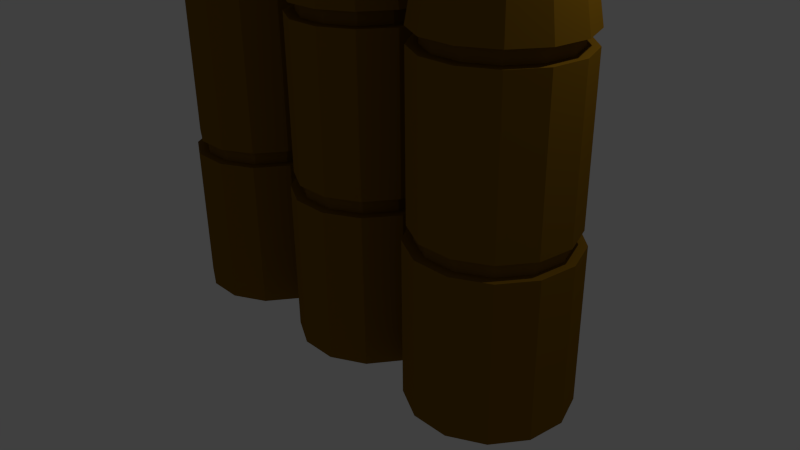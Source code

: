 # Source: Ammo.blend  (saved by Blender 2.71.0; exported with 4.5.12 LTS)
import bpy
from mathutils import Matrix  # noqa: F401  (used for matrix-valued properties, if any)

bpy.ops.wm.read_factory_settings(use_empty=True)
scene = bpy.context.scene
scene.name = 'Scene'

# ---- collections
col_collection_1 = bpy.data.collections.new('Collection 1'); scene.collection.children.link(col_collection_1)

# ---- materials (node trees are filled in below, after node groups)
mat_bulletm = bpy.data.materials.new('BulletM')
mat_bulletm.alpha_threshold = 0.0
mat_bulletm.use_transparent_shadow = False
mat_bulletm.diffuse_color = (0.2203, 0.1101, 0.00606, 1.0)
mat_bulletm.specular_color = (1.0, 0.9293, 0.3877)
mat_bulletm.roughness = 0.5
mat_bulletm.specular_intensity = 1.0
mat_bulletm.line_color = (0.0, 0.0, 0.0, 1.0)
mat_bulletm2 = bpy.data.materials.new('BulletM2')
mat_bulletm2.alpha_threshold = 0.0
mat_bulletm2.use_transparent_shadow = False
mat_bulletm2.diffuse_color = (0.05979, 0.04476, 0.06998, 1.0)
mat_bulletm2.specular_color = (0.402, 0.402, 0.402)
mat_bulletm2.roughness = 0.5
mat_bulletm2.line_color = (0.0, 0.0, 0.0, 1.0)

# ---- material node trees

# ---- world
world_world = bpy.data.worlds.new('World'); scene.world = world_world
world_world.color = (0.05088, 0.05088, 0.05088)
world_world.use_sun_shadow = False
world_world.sun_shadow_jitter_overblur = 0.0
world_world.cycles.sampling_method = 'MANUAL'
world_world.cycles.sample_map_resolution = 256

# ---- cameras
cam_camera = bpy.data.cameras.new('Camera')
cam_camera.clip_end = 100.0
cam_camera.lens = 35.0
cam_camera.sensor_width = 32.0
cam_camera.sensor_height = 18.0
cam_camera.ortho_scale = 7.314
cam_camera.dof.focus_distance = 0.0
cam_camera.dof.aperture_fstop = 128.0

# ---- lights
light_lamp = bpy.data.lights.new('Lamp', 'POINT')
light_lamp.transmission_factor = 0.0
light_lamp.cutoff_distance = 30.0
light_lamp.energy = 100.0
light_lamp.shadow_buffer_clip_start = 1.001
light_lamp.shadow_soft_size = 0.1
light_lamp.shadow_maximum_resolution = 0.006
light_lamp.use_absolute_resolution = True
light_lamp.cycles.use_multiple_importance_sampling = False

# ---- meshes
me_cylinder_002 = bpy.data.meshes.new('Cylinder.002')
me_cylinder_002.from_pydata([(0.0, 1.0, -1.0), (0.0, 1.0, 1.0), (0.4647, 0.8855, -1.0), (0.4647, 0.8855, 1.0), (0.823, 0.5681, -1.0), (0.823, 0.5681, 1.0), (0.9927, 0.1205, -1.0), (0.9927, 0.1205, 1.0), (0.935, -0.3546, -1.0), (0.935, -0.3546, 1.0), (0.6631, -0.7485, -1.0), (0.6631, -0.7485, 1.0), (0.2393, -0.9709, -1.0), (0.2393, -0.9709, 1.0), (-0.2393, -0.9709, -1.0), (-0.2393, -0.9709, 1.0), (-0.6631, -0.7485, -1.0), (-0.6631, -0.7485, 1.0), (-0.935, -0.3546, -1.0), (-0.935, -0.3546, 1.0), (-0.9927, 0.1205, -1.0), (-0.9927, 0.1205, 1.0), (-0.823, 0.5681, -1.0), (-0.823, 0.5681, 1.0), (-0.4647, 0.8855, -1.0), (-0.4647, 0.8855, 1.0), (5.74e-09, 0.8682, 1.0), (0.4035, 0.7688, 1.0), (0.7145, 0.4932, 1.0), (0.8619, 0.1047, 1.0), (0.8118, -0.3079, 1.0), (0.5757, -0.6499, 1.0), (0.2078, -0.843, 1.0), (-0.2078, -0.843, 1.0), (-0.5757, -0.6499, 1.0), (-0.8118, -0.3079, 1.0), (-0.8619, 0.1047, 1.0), (-0.7145, 0.4932, 1.0), (-0.4035, 0.7688, 1.0), (8.067e-09, 0.8682, 1.178), (0.4035, 0.7688, 1.178), (0.7145, 0.4932, 1.178), (0.8619, 0.1047, 1.178), (0.8118, -0.3079, 1.178), (0.5757, -0.6499, 1.178), (0.2078, -0.843, 1.178), (-0.2078, -0.843, 1.178), (-0.5757, -0.6499, 1.178), (-0.8118, -0.3079, 1.178), (-0.8619, 0.1047, 1.178), (-0.7145, 0.4932, 1.178), (-0.4035, 0.7688, 1.178), (2.25e-09, 0.9489, 1.178), (0.441, 0.8402, 1.178), (0.7809, 0.539, 1.178), (0.9419, 0.1144, 1.178), (0.8872, -0.3365, 1.178), (0.6292, -0.7102, 1.178), (0.2271, -0.9213, 1.178), (-0.2271, -0.9213, 1.178), (-0.6292, -0.7102, 1.178), (-0.8872, -0.3365, 1.178), (-0.9419, 0.1144, 1.178), (-0.7809, 0.539, 1.178), (-0.441, 0.8402, 1.178), (2.25e-09, 0.9489, 1.178), (0.441, 0.8402, 1.178), (0.7809, 0.539, 1.178), (0.9419, 0.1144, 1.178), (0.8872, -0.3365, 1.178), (0.6292, -0.7102, 1.178), (0.2271, -0.9213, 1.178), (-0.2271, -0.9213, 1.178), (-0.6292, -0.7102, 1.178), (-0.8872, -0.3365, 1.178), (-0.9419, 0.1144, 1.178), (-0.7809, 0.539, 1.178), (-0.441, 0.8402, 1.178), (1.222e-07, 0.9489, 3.14), (0.441, 0.8402, 3.14), (0.7809, 0.539, 3.14), (0.9419, 0.1144, 3.14), (0.8872, -0.3365, 3.14), (0.6292, -0.7102, 3.14), (0.2271, -0.9213, 3.14), (-0.2271, -0.9213, 3.14), (-0.6292, -0.7102, 3.14), (-0.8872, -0.3365, 3.14), (-0.9419, 0.1144, 3.14), (-0.7809, 0.539, 3.14), (-0.441, 0.8402, 3.14), (1.303e-07, 0.812, 3.14), (0.3773, 0.719, 3.14), (0.6682, 0.4612, 3.14), (0.806, 0.09787, 3.14), (0.7592, -0.2879, 3.14), (0.5384, -0.6078, 3.14), (0.1943, -0.7884, 3.14), (-0.1943, -0.7884, 3.14), (-0.5384, -0.6078, 3.14), (-0.7592, -0.2879, 3.14), (-0.806, 0.09787, 3.14), (-0.6682, 0.4612, 3.14), (-0.3773, 0.719, 3.14), (1.899e-07, 0.812, 3.321), (0.3773, 0.719, 3.321), (0.6682, 0.4612, 3.321), (0.806, 0.09787, 3.321), (0.7592, -0.2879, 3.321), (0.5384, -0.6078, 3.321), (0.1943, -0.7884, 3.321), (-0.1943, -0.7884, 3.321), (-0.5384, -0.6078, 3.321), (-0.7592, -0.2879, 3.321), (-0.806, 0.09787, 3.321), (-0.6682, 0.4612, 3.321), (-0.3773, 0.719, 3.321), (1.907e-07, 0.9521, 3.321), (0.4425, 0.8431, 3.321), (0.7836, 0.5409, 3.321), (0.9452, 0.1148, 3.321), (0.8902, -0.3376, 3.321), (0.6314, -0.7127, 3.321), (0.2279, -0.9244, 3.321), (-0.2279, -0.9244, 3.321), (-0.6314, -0.7127, 3.321), (-0.8902, -0.3376, 3.321), (-0.9452, 0.1148, 3.321), (-0.7836, 0.5409, 3.321), (-0.4425, 0.8431, 3.321), (2.188e-07, 0.5607, 5.504), (0.2606, 0.4965, 5.504), (0.4615, 0.3185, 5.504), (0.5566, 0.06759, 5.504), (0.5243, -0.1988, 5.504), (0.3718, -0.4197, 5.504), (0.1342, -0.5444, 5.504), (-0.1342, -0.5444, 5.504), (-0.3718, -0.4197, 5.504), (-0.5243, -0.1988, 5.504), (-0.5566, 0.06759, 5.504), (-0.4615, 0.3185, 5.504), (-0.2606, 0.4965, 5.504), (1.871e-07, 0.06286, 5.957), (0.02921, 0.05566, 5.957), (0.05173, 0.03571, 5.957), (0.0624, 0.007577, 5.957), (0.05877, -0.02229, 5.957), (0.04168, -0.04705, 5.957), (0.01504, -0.06103, 5.957), (-0.01504, -0.06103, 5.957), (-0.04168, -0.04705, 5.957), (-0.05877, -0.02229, 5.957), (-0.0624, 0.007577, 5.957), (-0.05173, 0.03571, 5.957), (-0.02921, 0.05566, 5.957)], [], [(0, 1, 3, 2), (2, 3, 5, 4), (4, 5, 7, 6), (6, 7, 9, 8), (8, 9, 11, 10), (10, 11, 13, 12), (12, 13, 15, 14), (14, 15, 17, 16), (16, 17, 19, 18), (18, 19, 21, 20), (20, 21, 23, 22), (1, 25, 38, 26), (24, 25, 1, 0), (22, 23, 25, 24), (0, 2, 4, 6, 8, 10, 12, 14, 16, 18, 20, 22, 24), (26, 38, 51, 39), (25, 23, 37, 38), (23, 21, 36, 37), (21, 19, 35, 36), (19, 17, 34, 35), (17, 15, 33, 34), (15, 13, 32, 33), (13, 11, 31, 32), (11, 9, 30, 31), (9, 7, 29, 30), (7, 5, 28, 29), (5, 3, 27, 28), (3, 1, 26, 27), (39, 51, 64, 52), (38, 37, 50, 51), (37, 36, 49, 50), (36, 35, 48, 49), (35, 34, 47, 48), (34, 33, 46, 47), (33, 32, 45, 46), (32, 31, 44, 45), (31, 30, 43, 44), (30, 29, 42, 43), (29, 28, 41, 42), (28, 27, 40, 41), (27, 26, 39, 40), (52, 64, 77, 65), (51, 50, 63, 64), (50, 49, 62, 63), (49, 48, 61, 62), (48, 47, 60, 61), (47, 46, 59, 60), (46, 45, 58, 59), (45, 44, 57, 58), (44, 43, 56, 57), (43, 42, 55, 56), (42, 41, 54, 55), (41, 40, 53, 54), (40, 39, 52, 53), (65, 77, 90, 78), (64, 63, 76, 77), (63, 62, 75, 76), (62, 61, 74, 75), (61, 60, 73, 74), (60, 59, 72, 73), (59, 58, 71, 72), (58, 57, 70, 71), (57, 56, 69, 70), (56, 55, 68, 69), (55, 54, 67, 68), (54, 53, 66, 67), (53, 52, 65, 66), (78, 90, 103, 91), (77, 76, 89, 90), (76, 75, 88, 89), (75, 74, 87, 88), (74, 73, 86, 87), (73, 72, 85, 86), (72, 71, 84, 85), (71, 70, 83, 84), (70, 69, 82, 83), (69, 68, 81, 82), (68, 67, 80, 81), (67, 66, 79, 80), (66, 65, 78, 79), (91, 103, 116, 104), (90, 89, 102, 103), (89, 88, 101, 102), (88, 87, 100, 101), (87, 86, 99, 100), (86, 85, 98, 99), (85, 84, 97, 98), (84, 83, 96, 97), (83, 82, 95, 96), (82, 81, 94, 95), (81, 80, 93, 94), (80, 79, 92, 93), (79, 78, 91, 92), (104, 116, 129, 117), (103, 102, 115, 116), (102, 101, 114, 115), (101, 100, 113, 114), (100, 99, 112, 113), (99, 98, 111, 112), (98, 97, 110, 111), (97, 96, 109, 110), (96, 95, 108, 109), (95, 94, 107, 108), (94, 93, 106, 107), (93, 92, 105, 106), (92, 91, 104, 105), (117, 129, 142, 130), (116, 115, 128, 129), (115, 114, 127, 128), (114, 113, 126, 127), (113, 112, 125, 126), (112, 111, 124, 125), (111, 110, 123, 124), (110, 109, 122, 123), (109, 108, 121, 122), (108, 107, 120, 121), (107, 106, 119, 120), (106, 105, 118, 119), (105, 104, 117, 118), (130, 142, 155, 143), (129, 128, 141, 142), (128, 127, 140, 141), (127, 126, 139, 140), (126, 125, 138, 139), (125, 124, 137, 138), (124, 123, 136, 137), (123, 122, 135, 136), (122, 121, 134, 135), (121, 120, 133, 134), (120, 119, 132, 133), (119, 118, 131, 132), (118, 117, 130, 131), (144, 143, 155, 154, 153, 152, 151, 150, 149, 148, 147, 146, 145), (142, 141, 154, 155), (141, 140, 153, 154), (140, 139, 152, 153), (139, 138, 151, 152), (138, 137, 150, 151), (137, 136, 149, 150), (136, 135, 148, 149), (135, 134, 147, 148), (134, 133, 146, 147), (133, 132, 145, 146), (132, 131, 144, 145), (131, 130, 143, 144)])
me_cylinder_002.polygons.foreach_set('material_index', [0, 0, 0, 0, 0, 0, 0, 0, 0, 0, 0, 0, 0, 0, 1, 0, 0, 0, 0, 0, 0, 0, 0, 0, 0, 0, 0, 0, 0, 0, 0, 0, 0, 0, 0, 0, 0, 0, 0, 0, 0, 0, 0, 0, 0, 0, 0, 0, 0, 0, 0, 0, 0, 0, 0, 0, 0, 0, 0, 0, 0, 0, 0, 0, 0, 0, 0, 0, 0, 0, 0, 0, 0, 0, 0, 0, 0, 0, 0, 0, 0, 0, 0, 0, 0, 0, 0, 0, 0, 0, 0, 0, 0, 0, 0, 0, 0, 0, 0, 0, 0, 0, 0, 0, 0, 0, 0, 0, 0, 0, 0, 0, 0, 0, 0, 0, 0, 0, 0, 1, 0, 0, 0, 0, 0, 0, 0, 0, 0, 0, 0, 0, 1, 1, 1, 1, 1, 1, 1, 1, 1, 1, 1, 1, 1])
me_cylinder_002.materials.append(mat_bulletm)
me_cylinder_002.materials.append(mat_bulletm2)
me_cylinder_002.use_remesh_preserve_volume = False
me_cylinder_002.use_remesh_preserve_attributes = False
me_cylinder_002.use_mirror_vertex_groups = False
me_cylinder_002.update()
me_cylinder_001 = bpy.data.meshes.new('Cylinder.001')
me_cylinder_001.from_pydata([(0.0, 1.0, -1.0), (0.0, 1.0, 1.0), (0.4647, 0.8855, -1.0), (0.4647, 0.8855, 1.0), (0.823, 0.5681, -1.0), (0.823, 0.5681, 1.0), (0.9927, 0.1205, -1.0), (0.9927, 0.1205, 1.0), (0.935, -0.3546, -1.0), (0.935, -0.3546, 1.0), (0.6631, -0.7485, -1.0), (0.6631, -0.7485, 1.0), (0.2393, -0.9709, -1.0), (0.2393, -0.9709, 1.0), (-0.2393, -0.9709, -1.0), (-0.2393, -0.9709, 1.0), (-0.6631, -0.7485, -1.0), (-0.6631, -0.7485, 1.0), (-0.935, -0.3546, -1.0), (-0.935, -0.3546, 1.0), (-0.9927, 0.1205, -1.0), (-0.9927, 0.1205, 1.0), (-0.823, 0.5681, -1.0), (-0.823, 0.5681, 1.0), (-0.4647, 0.8855, -1.0), (-0.4647, 0.8855, 1.0), (5.74e-09, 0.8682, 1.0), (0.4035, 0.7688, 1.0), (0.7145, 0.4932, 1.0), (0.8619, 0.1047, 1.0), (0.8118, -0.3079, 1.0), (0.5757, -0.6499, 1.0), (0.2078, -0.843, 1.0), (-0.2078, -0.843, 1.0), (-0.5757, -0.6499, 1.0), (-0.8118, -0.3079, 1.0), (-0.8619, 0.1047, 1.0), (-0.7145, 0.4932, 1.0), (-0.4035, 0.7688, 1.0), (8.067e-09, 0.8682, 1.178), (0.4035, 0.7688, 1.178), (0.7145, 0.4932, 1.178), (0.8619, 0.1047, 1.178), (0.8118, -0.3079, 1.178), (0.5757, -0.6499, 1.178), (0.2078, -0.843, 1.178), (-0.2078, -0.843, 1.178), (-0.5757, -0.6499, 1.178), (-0.8118, -0.3079, 1.178), (-0.8619, 0.1047, 1.178), (-0.7145, 0.4932, 1.178), (-0.4035, 0.7688, 1.178), (2.25e-09, 0.9489, 1.178), (0.441, 0.8402, 1.178), (0.7809, 0.539, 1.178), (0.9419, 0.1144, 1.178), (0.8872, -0.3365, 1.178), (0.6292, -0.7102, 1.178), (0.2271, -0.9213, 1.178), (-0.2271, -0.9213, 1.178), (-0.6292, -0.7102, 1.178), (-0.8872, -0.3365, 1.178), (-0.9419, 0.1144, 1.178), (-0.7809, 0.539, 1.178), (-0.441, 0.8402, 1.178), (2.25e-09, 0.9489, 1.178), (0.441, 0.8402, 1.178), (0.7809, 0.539, 1.178), (0.9419, 0.1144, 1.178), (0.8872, -0.3365, 1.178), (0.6292, -0.7102, 1.178), (0.2271, -0.9213, 1.178), (-0.2271, -0.9213, 1.178), (-0.6292, -0.7102, 1.178), (-0.8872, -0.3365, 1.178), (-0.9419, 0.1144, 1.178), (-0.7809, 0.539, 1.178), (-0.441, 0.8402, 1.178), (1.222e-07, 0.9489, 3.14), (0.441, 0.8402, 3.14), (0.7809, 0.539, 3.14), (0.9419, 0.1144, 3.14), (0.8872, -0.3365, 3.14), (0.6292, -0.7102, 3.14), (0.2271, -0.9213, 3.14), (-0.2271, -0.9213, 3.14), (-0.6292, -0.7102, 3.14), (-0.8872, -0.3365, 3.14), (-0.9419, 0.1144, 3.14), (-0.7809, 0.539, 3.14), (-0.441, 0.8402, 3.14), (1.303e-07, 0.812, 3.14), (0.3773, 0.719, 3.14), (0.6682, 0.4612, 3.14), (0.806, 0.09787, 3.14), (0.7592, -0.2879, 3.14), (0.5384, -0.6078, 3.14), (0.1943, -0.7884, 3.14), (-0.1943, -0.7884, 3.14), (-0.5384, -0.6078, 3.14), (-0.7592, -0.2879, 3.14), (-0.806, 0.09787, 3.14), (-0.6682, 0.4612, 3.14), (-0.3773, 0.719, 3.14), (1.899e-07, 0.812, 3.321), (0.3773, 0.719, 3.321), (0.6682, 0.4612, 3.321), (0.806, 0.09787, 3.321), (0.7592, -0.2879, 3.321), (0.5384, -0.6078, 3.321), (0.1943, -0.7884, 3.321), (-0.1943, -0.7884, 3.321), (-0.5384, -0.6078, 3.321), (-0.7592, -0.2879, 3.321), (-0.806, 0.09787, 3.321), (-0.6682, 0.4612, 3.321), (-0.3773, 0.719, 3.321), (1.907e-07, 0.9521, 3.321), (0.4425, 0.8431, 3.321), (0.7836, 0.5409, 3.321), (0.9452, 0.1148, 3.321), (0.8902, -0.3376, 3.321), (0.6314, -0.7127, 3.321), (0.2279, -0.9244, 3.321), (-0.2279, -0.9244, 3.321), (-0.6314, -0.7127, 3.321), (-0.8902, -0.3376, 3.321), (-0.9452, 0.1148, 3.321), (-0.7836, 0.5409, 3.321), (-0.4425, 0.8431, 3.321), (2.188e-07, 0.5607, 5.504), (0.2606, 0.4965, 5.504), (0.4615, 0.3185, 5.504), (0.5566, 0.06759, 5.504), (0.5243, -0.1988, 5.504), (0.3718, -0.4197, 5.504), (0.1342, -0.5444, 5.504), (-0.1342, -0.5444, 5.504), (-0.3718, -0.4197, 5.504), (-0.5243, -0.1988, 5.504), (-0.5566, 0.06759, 5.504), (-0.4615, 0.3185, 5.504), (-0.2606, 0.4965, 5.504), (1.871e-07, 0.06286, 5.957), (0.02921, 0.05566, 5.957), (0.05173, 0.03571, 5.957), (0.0624, 0.007577, 5.957), (0.05877, -0.02229, 5.957), (0.04168, -0.04705, 5.957), (0.01504, -0.06103, 5.957), (-0.01504, -0.06103, 5.957), (-0.04168, -0.04705, 5.957), (-0.05877, -0.02229, 5.957), (-0.0624, 0.007577, 5.957), (-0.05173, 0.03571, 5.957), (-0.02921, 0.05566, 5.957)], [], [(0, 1, 3, 2), (2, 3, 5, 4), (4, 5, 7, 6), (6, 7, 9, 8), (8, 9, 11, 10), (10, 11, 13, 12), (12, 13, 15, 14), (14, 15, 17, 16), (16, 17, 19, 18), (18, 19, 21, 20), (20, 21, 23, 22), (1, 25, 38, 26), (24, 25, 1, 0), (22, 23, 25, 24), (0, 2, 4, 6, 8, 10, 12, 14, 16, 18, 20, 22, 24), (26, 38, 51, 39), (25, 23, 37, 38), (23, 21, 36, 37), (21, 19, 35, 36), (19, 17, 34, 35), (17, 15, 33, 34), (15, 13, 32, 33), (13, 11, 31, 32), (11, 9, 30, 31), (9, 7, 29, 30), (7, 5, 28, 29), (5, 3, 27, 28), (3, 1, 26, 27), (39, 51, 64, 52), (38, 37, 50, 51), (37, 36, 49, 50), (36, 35, 48, 49), (35, 34, 47, 48), (34, 33, 46, 47), (33, 32, 45, 46), (32, 31, 44, 45), (31, 30, 43, 44), (30, 29, 42, 43), (29, 28, 41, 42), (28, 27, 40, 41), (27, 26, 39, 40), (52, 64, 77, 65), (51, 50, 63, 64), (50, 49, 62, 63), (49, 48, 61, 62), (48, 47, 60, 61), (47, 46, 59, 60), (46, 45, 58, 59), (45, 44, 57, 58), (44, 43, 56, 57), (43, 42, 55, 56), (42, 41, 54, 55), (41, 40, 53, 54), (40, 39, 52, 53), (65, 77, 90, 78), (64, 63, 76, 77), (63, 62, 75, 76), (62, 61, 74, 75), (61, 60, 73, 74), (60, 59, 72, 73), (59, 58, 71, 72), (58, 57, 70, 71), (57, 56, 69, 70), (56, 55, 68, 69), (55, 54, 67, 68), (54, 53, 66, 67), (53, 52, 65, 66), (78, 90, 103, 91), (77, 76, 89, 90), (76, 75, 88, 89), (75, 74, 87, 88), (74, 73, 86, 87), (73, 72, 85, 86), (72, 71, 84, 85), (71, 70, 83, 84), (70, 69, 82, 83), (69, 68, 81, 82), (68, 67, 80, 81), (67, 66, 79, 80), (66, 65, 78, 79), (91, 103, 116, 104), (90, 89, 102, 103), (89, 88, 101, 102), (88, 87, 100, 101), (87, 86, 99, 100), (86, 85, 98, 99), (85, 84, 97, 98), (84, 83, 96, 97), (83, 82, 95, 96), (82, 81, 94, 95), (81, 80, 93, 94), (80, 79, 92, 93), (79, 78, 91, 92), (104, 116, 129, 117), (103, 102, 115, 116), (102, 101, 114, 115), (101, 100, 113, 114), (100, 99, 112, 113), (99, 98, 111, 112), (98, 97, 110, 111), (97, 96, 109, 110), (96, 95, 108, 109), (95, 94, 107, 108), (94, 93, 106, 107), (93, 92, 105, 106), (92, 91, 104, 105), (117, 129, 142, 130), (116, 115, 128, 129), (115, 114, 127, 128), (114, 113, 126, 127), (113, 112, 125, 126), (112, 111, 124, 125), (111, 110, 123, 124), (110, 109, 122, 123), (109, 108, 121, 122), (108, 107, 120, 121), (107, 106, 119, 120), (106, 105, 118, 119), (105, 104, 117, 118), (130, 142, 155, 143), (129, 128, 141, 142), (128, 127, 140, 141), (127, 126, 139, 140), (126, 125, 138, 139), (125, 124, 137, 138), (124, 123, 136, 137), (123, 122, 135, 136), (122, 121, 134, 135), (121, 120, 133, 134), (120, 119, 132, 133), (119, 118, 131, 132), (118, 117, 130, 131), (144, 143, 155, 154, 153, 152, 151, 150, 149, 148, 147, 146, 145), (142, 141, 154, 155), (141, 140, 153, 154), (140, 139, 152, 153), (139, 138, 151, 152), (138, 137, 150, 151), (137, 136, 149, 150), (136, 135, 148, 149), (135, 134, 147, 148), (134, 133, 146, 147), (133, 132, 145, 146), (132, 131, 144, 145), (131, 130, 143, 144)])
me_cylinder_001.polygons.foreach_set('material_index', [0, 0, 0, 0, 0, 0, 0, 0, 0, 0, 0, 0, 0, 0, 1, 0, 0, 0, 0, 0, 0, 0, 0, 0, 0, 0, 0, 0, 0, 0, 0, 0, 0, 0, 0, 0, 0, 0, 0, 0, 0, 0, 0, 0, 0, 0, 0, 0, 0, 0, 0, 0, 0, 0, 0, 0, 0, 0, 0, 0, 0, 0, 0, 0, 0, 0, 0, 0, 0, 0, 0, 0, 0, 0, 0, 0, 0, 0, 0, 0, 0, 0, 0, 0, 0, 0, 0, 0, 0, 0, 0, 0, 0, 0, 0, 0, 0, 0, 0, 0, 0, 0, 0, 0, 0, 0, 0, 0, 0, 0, 0, 0, 0, 0, 0, 0, 0, 0, 0, 1, 0, 0, 0, 0, 0, 0, 0, 0, 0, 0, 0, 0, 1, 1, 1, 1, 1, 1, 1, 1, 1, 1, 1, 1, 1])
me_cylinder_001.materials.append(mat_bulletm)
me_cylinder_001.materials.append(mat_bulletm2)
me_cylinder_001.use_remesh_preserve_volume = False
me_cylinder_001.use_remesh_preserve_attributes = False
me_cylinder_001.use_mirror_vertex_groups = False
me_cylinder_001.update()
me_cylinder = bpy.data.meshes.new('Cylinder')
me_cylinder.from_pydata([(0.0, 1.0, -1.0), (0.0, 1.0, 1.0), (0.4647, 0.8855, -1.0), (0.4647, 0.8855, 1.0), (0.823, 0.5681, -1.0), (0.823, 0.5681, 1.0), (0.9927, 0.1205, -1.0), (0.9927, 0.1205, 1.0), (0.935, -0.3546, -1.0), (0.935, -0.3546, 1.0), (0.6631, -0.7485, -1.0), (0.6631, -0.7485, 1.0), (0.2393, -0.9709, -1.0), (0.2393, -0.9709, 1.0), (-0.2393, -0.9709, -1.0), (-0.2393, -0.9709, 1.0), (-0.6631, -0.7485, -1.0), (-0.6631, -0.7485, 1.0), (-0.935, -0.3546, -1.0), (-0.935, -0.3546, 1.0), (-0.9927, 0.1205, -1.0), (-0.9927, 0.1205, 1.0), (-0.823, 0.5681, -1.0), (-0.823, 0.5681, 1.0), (-0.4647, 0.8855, -1.0), (-0.4647, 0.8855, 1.0), (5.74e-09, 0.8682, 1.0), (0.4035, 0.7688, 1.0), (0.7145, 0.4932, 1.0), (0.8619, 0.1047, 1.0), (0.8118, -0.3079, 1.0), (0.5757, -0.6499, 1.0), (0.2078, -0.843, 1.0), (-0.2078, -0.843, 1.0), (-0.5757, -0.6499, 1.0), (-0.8118, -0.3079, 1.0), (-0.8619, 0.1047, 1.0), (-0.7145, 0.4932, 1.0), (-0.4035, 0.7688, 1.0), (8.067e-09, 0.8682, 1.178), (0.4035, 0.7688, 1.178), (0.7145, 0.4932, 1.178), (0.8619, 0.1047, 1.178), (0.8118, -0.3079, 1.178), (0.5757, -0.6499, 1.178), (0.2078, -0.843, 1.178), (-0.2078, -0.843, 1.178), (-0.5757, -0.6499, 1.178), (-0.8118, -0.3079, 1.178), (-0.8619, 0.1047, 1.178), (-0.7145, 0.4932, 1.178), (-0.4035, 0.7688, 1.178), (2.25e-09, 0.9489, 1.178), (0.441, 0.8402, 1.178), (0.7809, 0.539, 1.178), (0.9419, 0.1144, 1.178), (0.8872, -0.3365, 1.178), (0.6292, -0.7102, 1.178), (0.2271, -0.9213, 1.178), (-0.2271, -0.9213, 1.178), (-0.6292, -0.7102, 1.178), (-0.8872, -0.3365, 1.178), (-0.9419, 0.1144, 1.178), (-0.7809, 0.539, 1.178), (-0.441, 0.8402, 1.178), (2.25e-09, 0.9489, 1.178), (0.441, 0.8402, 1.178), (0.7809, 0.539, 1.178), (0.9419, 0.1144, 1.178), (0.8872, -0.3365, 1.178), (0.6292, -0.7102, 1.178), (0.2271, -0.9213, 1.178), (-0.2271, -0.9213, 1.178), (-0.6292, -0.7102, 1.178), (-0.8872, -0.3365, 1.178), (-0.9419, 0.1144, 1.178), (-0.7809, 0.539, 1.178), (-0.441, 0.8402, 1.178), (1.222e-07, 0.9489, 3.14), (0.441, 0.8402, 3.14), (0.7809, 0.539, 3.14), (0.9419, 0.1144, 3.14), (0.8872, -0.3365, 3.14), (0.6292, -0.7102, 3.14), (0.2271, -0.9213, 3.14), (-0.2271, -0.9213, 3.14), (-0.6292, -0.7102, 3.14), (-0.8872, -0.3365, 3.14), (-0.9419, 0.1144, 3.14), (-0.7809, 0.539, 3.14), (-0.441, 0.8402, 3.14), (1.303e-07, 0.812, 3.14), (0.3773, 0.719, 3.14), (0.6682, 0.4612, 3.14), (0.806, 0.09787, 3.14), (0.7592, -0.2879, 3.14), (0.5384, -0.6078, 3.14), (0.1943, -0.7884, 3.14), (-0.1943, -0.7884, 3.14), (-0.5384, -0.6078, 3.14), (-0.7592, -0.2879, 3.14), (-0.806, 0.09787, 3.14), (-0.6682, 0.4612, 3.14), (-0.3773, 0.719, 3.14), (1.899e-07, 0.812, 3.321), (0.3773, 0.719, 3.321), (0.6682, 0.4612, 3.321), (0.806, 0.09787, 3.321), (0.7592, -0.2879, 3.321), (0.5384, -0.6078, 3.321), (0.1943, -0.7884, 3.321), (-0.1943, -0.7884, 3.321), (-0.5384, -0.6078, 3.321), (-0.7592, -0.2879, 3.321), (-0.806, 0.09787, 3.321), (-0.6682, 0.4612, 3.321), (-0.3773, 0.719, 3.321), (1.907e-07, 0.9521, 3.321), (0.4425, 0.8431, 3.321), (0.7836, 0.5409, 3.321), (0.9452, 0.1148, 3.321), (0.8902, -0.3376, 3.321), (0.6314, -0.7127, 3.321), (0.2279, -0.9244, 3.321), (-0.2279, -0.9244, 3.321), (-0.6314, -0.7127, 3.321), (-0.8902, -0.3376, 3.321), (-0.9452, 0.1148, 3.321), (-0.7836, 0.5409, 3.321), (-0.4425, 0.8431, 3.321), (2.188e-07, 0.5607, 5.504), (0.2606, 0.4965, 5.504), (0.4615, 0.3185, 5.504), (0.5566, 0.06759, 5.504), (0.5243, -0.1988, 5.504), (0.3718, -0.4197, 5.504), (0.1342, -0.5444, 5.504), (-0.1342, -0.5444, 5.504), (-0.3718, -0.4197, 5.504), (-0.5243, -0.1988, 5.504), (-0.5566, 0.06759, 5.504), (-0.4615, 0.3185, 5.504), (-0.2606, 0.4965, 5.504), (1.871e-07, 0.06286, 5.957), (0.02921, 0.05566, 5.957), (0.05173, 0.03571, 5.957), (0.0624, 0.007577, 5.957), (0.05877, -0.02229, 5.957), (0.04168, -0.04705, 5.957), (0.01504, -0.06103, 5.957), (-0.01504, -0.06103, 5.957), (-0.04168, -0.04705, 5.957), (-0.05877, -0.02229, 5.957), (-0.0624, 0.007577, 5.957), (-0.05173, 0.03571, 5.957), (-0.02921, 0.05566, 5.957)], [], [(0, 1, 3, 2), (2, 3, 5, 4), (4, 5, 7, 6), (6, 7, 9, 8), (8, 9, 11, 10), (10, 11, 13, 12), (12, 13, 15, 14), (14, 15, 17, 16), (16, 17, 19, 18), (18, 19, 21, 20), (20, 21, 23, 22), (1, 25, 38, 26), (24, 25, 1, 0), (22, 23, 25, 24), (0, 2, 4, 6, 8, 10, 12, 14, 16, 18, 20, 22, 24), (26, 38, 51, 39), (25, 23, 37, 38), (23, 21, 36, 37), (21, 19, 35, 36), (19, 17, 34, 35), (17, 15, 33, 34), (15, 13, 32, 33), (13, 11, 31, 32), (11, 9, 30, 31), (9, 7, 29, 30), (7, 5, 28, 29), (5, 3, 27, 28), (3, 1, 26, 27), (39, 51, 64, 52), (38, 37, 50, 51), (37, 36, 49, 50), (36, 35, 48, 49), (35, 34, 47, 48), (34, 33, 46, 47), (33, 32, 45, 46), (32, 31, 44, 45), (31, 30, 43, 44), (30, 29, 42, 43), (29, 28, 41, 42), (28, 27, 40, 41), (27, 26, 39, 40), (52, 64, 77, 65), (51, 50, 63, 64), (50, 49, 62, 63), (49, 48, 61, 62), (48, 47, 60, 61), (47, 46, 59, 60), (46, 45, 58, 59), (45, 44, 57, 58), (44, 43, 56, 57), (43, 42, 55, 56), (42, 41, 54, 55), (41, 40, 53, 54), (40, 39, 52, 53), (65, 77, 90, 78), (64, 63, 76, 77), (63, 62, 75, 76), (62, 61, 74, 75), (61, 60, 73, 74), (60, 59, 72, 73), (59, 58, 71, 72), (58, 57, 70, 71), (57, 56, 69, 70), (56, 55, 68, 69), (55, 54, 67, 68), (54, 53, 66, 67), (53, 52, 65, 66), (78, 90, 103, 91), (77, 76, 89, 90), (76, 75, 88, 89), (75, 74, 87, 88), (74, 73, 86, 87), (73, 72, 85, 86), (72, 71, 84, 85), (71, 70, 83, 84), (70, 69, 82, 83), (69, 68, 81, 82), (68, 67, 80, 81), (67, 66, 79, 80), (66, 65, 78, 79), (91, 103, 116, 104), (90, 89, 102, 103), (89, 88, 101, 102), (88, 87, 100, 101), (87, 86, 99, 100), (86, 85, 98, 99), (85, 84, 97, 98), (84, 83, 96, 97), (83, 82, 95, 96), (82, 81, 94, 95), (81, 80, 93, 94), (80, 79, 92, 93), (79, 78, 91, 92), (104, 116, 129, 117), (103, 102, 115, 116), (102, 101, 114, 115), (101, 100, 113, 114), (100, 99, 112, 113), (99, 98, 111, 112), (98, 97, 110, 111), (97, 96, 109, 110), (96, 95, 108, 109), (95, 94, 107, 108), (94, 93, 106, 107), (93, 92, 105, 106), (92, 91, 104, 105), (117, 129, 142, 130), (116, 115, 128, 129), (115, 114, 127, 128), (114, 113, 126, 127), (113, 112, 125, 126), (112, 111, 124, 125), (111, 110, 123, 124), (110, 109, 122, 123), (109, 108, 121, 122), (108, 107, 120, 121), (107, 106, 119, 120), (106, 105, 118, 119), (105, 104, 117, 118), (130, 142, 155, 143), (129, 128, 141, 142), (128, 127, 140, 141), (127, 126, 139, 140), (126, 125, 138, 139), (125, 124, 137, 138), (124, 123, 136, 137), (123, 122, 135, 136), (122, 121, 134, 135), (121, 120, 133, 134), (120, 119, 132, 133), (119, 118, 131, 132), (118, 117, 130, 131), (144, 143, 155, 154, 153, 152, 151, 150, 149, 148, 147, 146, 145), (142, 141, 154, 155), (141, 140, 153, 154), (140, 139, 152, 153), (139, 138, 151, 152), (138, 137, 150, 151), (137, 136, 149, 150), (136, 135, 148, 149), (135, 134, 147, 148), (134, 133, 146, 147), (133, 132, 145, 146), (132, 131, 144, 145), (131, 130, 143, 144)])
me_cylinder.polygons.foreach_set('material_index', [0, 0, 0, 0, 0, 0, 0, 0, 0, 0, 0, 0, 0, 0, 1, 0, 0, 0, 0, 0, 0, 0, 0, 0, 0, 0, 0, 0, 0, 0, 0, 0, 0, 0, 0, 0, 0, 0, 0, 0, 0, 0, 0, 0, 0, 0, 0, 0, 0, 0, 0, 0, 0, 0, 0, 0, 0, 0, 0, 0, 0, 0, 0, 0, 0, 0, 0, 0, 0, 0, 0, 0, 0, 0, 0, 0, 0, 0, 0, 0, 0, 0, 0, 0, 0, 0, 0, 0, 0, 0, 0, 0, 0, 0, 0, 0, 0, 0, 0, 0, 0, 0, 0, 0, 0, 0, 0, 0, 0, 0, 0, 0, 0, 0, 0, 0, 0, 0, 0, 1, 0, 0, 0, 0, 0, 0, 0, 0, 0, 0, 0, 0, 1, 1, 1, 1, 1, 1, 1, 1, 1, 1, 1, 1, 1])
me_cylinder.materials.append(mat_bulletm)
me_cylinder.materials.append(mat_bulletm2)
me_cylinder.use_remesh_preserve_volume = False
me_cylinder.use_remesh_preserve_attributes = False
me_cylinder.use_mirror_vertex_groups = False
me_cylinder.update()

# ---- objects
ob_cylinder_002 = bpy.data.objects.new('Cylinder.002', me_cylinder_002)
ob_cylinder_001 = bpy.data.objects.new('Cylinder.001', me_cylinder_001)
ob_cylinder = bpy.data.objects.new('Cylinder', me_cylinder)
ob_lamp = bpy.data.objects.new('Lamp', light_lamp)
ob_camera = bpy.data.objects.new('Camera', cam_camera)

# ---- transforms, parenting, visibility, modifiers, constraints
ob_cylinder_002.location = (-2.097, -2.174, -0.05142)
ob_cylinder_002.rotation_euler = (-1.573, -2.22e-16, 2.225e-16)
ob_cylinder_002.lineart.crease_threshold = 0.0
ob_cylinder_001.location = (2.031, -2.174, -0.02935)
ob_cylinder_001.rotation_euler = (-1.573, -2.22e-16, 2.225e-16)
ob_cylinder_001.lineart.crease_threshold = 0.0
ob_cylinder.location = (2.384e-07, -2.174, -0.07349)
ob_cylinder.rotation_euler = (-1.573, -2.22e-16, 2.225e-16)
ob_cylinder.lineart.crease_threshold = 0.0
ob_lamp.location = (4.076, 3.728, -1.091)
ob_lamp.rotation_euler = (2.407, 1.27, 3.336)
ob_lamp.lock_rotations_4d = False
ob_lamp.empty_display_type = 'ARROWS'
ob_lamp.color = (0.0, 0.0, 0.0, 0.0)
ob_lamp.lineart.crease_threshold = 0.0
ob_camera.location = (7.481, 3.183, 6.423)
ob_camera.rotation_euler = (-0.476, 0.8148, -0.01795)
ob_camera.lock_rotations_4d = False
ob_camera.empty_display_type = 'ARROWS'
ob_camera.color = (0.0, 0.0, 0.0, 0.0)
ob_camera.display_type = 'WIRE'
ob_camera.lineart.crease_threshold = 0.0

# ---- collection membership
col_collection_1.objects.link(ob_cylinder_002)
col_collection_1.objects.link(ob_cylinder_001)
col_collection_1.objects.link(ob_cylinder)
col_collection_1.objects.link(ob_lamp)
col_collection_1.objects.link(ob_camera)

# ---- scene / render settings (as saved in the file)
scene.camera = ob_camera
scene.frame_start = 1; scene.frame_end = 250; scene.frame_set(1)
scene.render.engine = 'BLENDER_EEVEE_NEXT'
scene.render.resolution_percentage = 50
scene.render.dither_intensity = 0.0
scene.cycles.use_denoising = False
scene.cycles.samples = 10
scene.cycles.sampling_pattern = 'TABULATED_SOBOL'
scene.cycles.light_sampling_threshold = 0.0
scene.cycles.use_adaptive_sampling = False
scene.cycles.use_light_tree = False
scene.cycles.blur_glossy = 0.0
scene.cycles.volume_bounces = 1
scene.cycles.pixel_filter_type = 'GAUSSIAN'
scene.cycles.sample_clamp_indirect = 0.0
scene.view_settings.view_transform = 'Standard'
bpy.context.view_layer.update()
